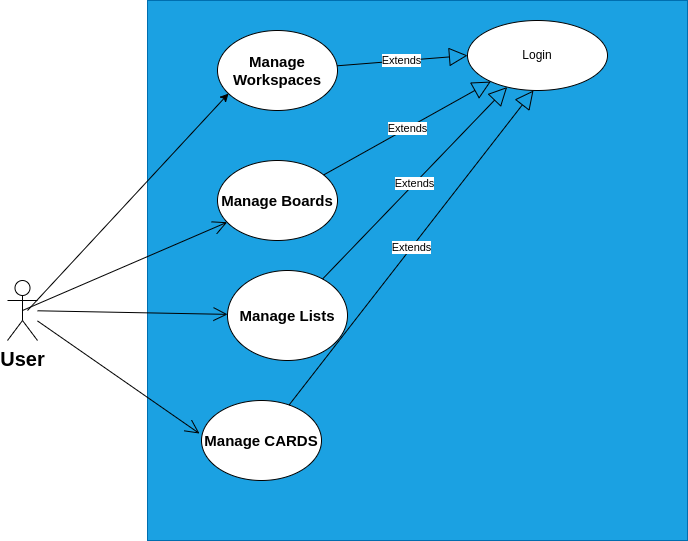

The diagram above was exported from draw.io. Its source (the exported page's mxGraphModel, read from the mxfile embedded in the PNG):
<mxGraphModel dx="1426" dy="1930" grid="1" gridSize="10" guides="1" tooltips="1" connect="1" arrows="1" fold="1" page="1" pageScale="1" pageWidth="827" pageHeight="1169" math="0" shadow="0">
  <root>
    <mxCell id="0" />
    <mxCell id="1" parent="0" />
    <mxCell id="v8OURP0kqh_PJ-O9ORgP-1" value="&lt;b&gt;&lt;font style=&quot;font-size: 20px;&quot;&gt;User&lt;/font&gt;&lt;/b&gt;" style="shape=umlActor;verticalLabelPosition=bottom;verticalAlign=top;html=1;outlineConnect=0;" vertex="1" parent="1">
      <mxGeometry x="160" y="230" width="30" height="60" as="geometry" />
    </mxCell>
    <mxCell id="v8OURP0kqh_PJ-O9ORgP-2" value="" style="whiteSpace=wrap;html=1;aspect=fixed;fillColor=#1ba1e2;strokeColor=#006EAF;fontColor=#ffffff;" vertex="1" parent="1">
      <mxGeometry x="300" y="-50" width="540" height="540" as="geometry" />
    </mxCell>
    <mxCell id="v8OURP0kqh_PJ-O9ORgP-5" value="&lt;b&gt;&lt;font style=&quot;font-size: 15px;&quot;&gt;Manage Workspaces&lt;/font&gt;&lt;/b&gt;" style="ellipse;whiteSpace=wrap;html=1;" vertex="1" parent="1">
      <mxGeometry x="370" y="-20" width="120" height="80" as="geometry" />
    </mxCell>
    <mxCell id="v8OURP0kqh_PJ-O9ORgP-8" value="" style="endArrow=classic;html=1;rounded=0;entryX=0.092;entryY=0.788;entryDx=0;entryDy=0;entryPerimeter=0;" edge="1" parent="1" target="v8OURP0kqh_PJ-O9ORgP-5">
      <mxGeometry width="50" height="50" relative="1" as="geometry">
        <mxPoint x="180" y="260" as="sourcePoint" />
        <mxPoint x="230" y="210" as="targetPoint" />
      </mxGeometry>
    </mxCell>
    <mxCell id="v8OURP0kqh_PJ-O9ORgP-9" value="&lt;b&gt;&lt;font style=&quot;font-size: 15px;&quot;&gt;Manage Boards&lt;/font&gt;&lt;/b&gt;" style="ellipse;whiteSpace=wrap;html=1;" vertex="1" parent="1">
      <mxGeometry x="370" y="110" width="120" height="80" as="geometry" />
    </mxCell>
    <mxCell id="v8OURP0kqh_PJ-O9ORgP-11" value="&lt;b&gt;&lt;font style=&quot;font-size: 15px;&quot;&gt;Manage Lists&lt;/font&gt;&lt;/b&gt;" style="ellipse;whiteSpace=wrap;html=1;" vertex="1" parent="1">
      <mxGeometry x="380" y="220" width="120" height="90" as="geometry" />
    </mxCell>
    <mxCell id="v8OURP0kqh_PJ-O9ORgP-12" value="&lt;b&gt;&lt;font style=&quot;font-size: 15px;&quot;&gt;Manage CARDS&lt;/font&gt;&lt;/b&gt;" style="ellipse;whiteSpace=wrap;html=1;" vertex="1" parent="1">
      <mxGeometry x="354" y="350" width="120" height="80" as="geometry" />
    </mxCell>
    <mxCell id="v8OURP0kqh_PJ-O9ORgP-14" value="" style="endArrow=open;endFill=1;endSize=12;html=1;rounded=0;entryX=-0.017;entryY=0.413;entryDx=0;entryDy=0;entryPerimeter=0;" edge="1" parent="1" source="v8OURP0kqh_PJ-O9ORgP-1" target="v8OURP0kqh_PJ-O9ORgP-12">
      <mxGeometry width="160" relative="1" as="geometry">
        <mxPoint x="330" y="280" as="sourcePoint" />
        <mxPoint x="490" y="280" as="targetPoint" />
      </mxGeometry>
    </mxCell>
    <mxCell id="v8OURP0kqh_PJ-O9ORgP-15" value="" style="endArrow=open;endFill=1;endSize=12;html=1;rounded=0;" edge="1" parent="1" source="v8OURP0kqh_PJ-O9ORgP-1" target="v8OURP0kqh_PJ-O9ORgP-11">
      <mxGeometry width="160" relative="1" as="geometry">
        <mxPoint x="330" y="280" as="sourcePoint" />
        <mxPoint x="490" y="280" as="targetPoint" />
      </mxGeometry>
    </mxCell>
    <mxCell id="v8OURP0kqh_PJ-O9ORgP-16" value="" style="endArrow=open;endFill=1;endSize=12;html=1;rounded=0;exitX=0.5;exitY=0.5;exitDx=0;exitDy=0;exitPerimeter=0;" edge="1" parent="1" source="v8OURP0kqh_PJ-O9ORgP-1" target="v8OURP0kqh_PJ-O9ORgP-9">
      <mxGeometry width="160" relative="1" as="geometry">
        <mxPoint x="330" y="280" as="sourcePoint" />
        <mxPoint x="490" y="280" as="targetPoint" />
      </mxGeometry>
    </mxCell>
    <mxCell id="v8OURP0kqh_PJ-O9ORgP-17" value="Login" style="ellipse;whiteSpace=wrap;html=1;" vertex="1" parent="1">
      <mxGeometry x="620" y="-30" width="140" height="70" as="geometry" />
    </mxCell>
    <mxCell id="v8OURP0kqh_PJ-O9ORgP-19" value="Extends" style="endArrow=block;endSize=16;endFill=0;html=1;rounded=0;entryX=0;entryY=0.5;entryDx=0;entryDy=0;" edge="1" parent="1" source="v8OURP0kqh_PJ-O9ORgP-5" target="v8OURP0kqh_PJ-O9ORgP-17">
      <mxGeometry width="160" relative="1" as="geometry">
        <mxPoint x="470" y="30" as="sourcePoint" />
        <mxPoint x="630" y="30" as="targetPoint" />
      </mxGeometry>
    </mxCell>
    <mxCell id="v8OURP0kqh_PJ-O9ORgP-20" value="Extends" style="endArrow=block;endSize=16;endFill=0;html=1;rounded=0;" edge="1" parent="1" source="v8OURP0kqh_PJ-O9ORgP-9" target="v8OURP0kqh_PJ-O9ORgP-17">
      <mxGeometry width="160" relative="1" as="geometry">
        <mxPoint x="490" y="140" as="sourcePoint" />
        <mxPoint x="650" y="140" as="targetPoint" />
      </mxGeometry>
    </mxCell>
    <mxCell id="v8OURP0kqh_PJ-O9ORgP-21" value="Extends" style="endArrow=block;endSize=16;endFill=0;html=1;rounded=0;" edge="1" parent="1" source="v8OURP0kqh_PJ-O9ORgP-12">
      <mxGeometry width="160" relative="1" as="geometry">
        <mxPoint x="670" y="150" as="sourcePoint" />
        <mxPoint x="686" y="40" as="targetPoint" />
      </mxGeometry>
    </mxCell>
    <mxCell id="v8OURP0kqh_PJ-O9ORgP-22" value="Extends" style="endArrow=block;endSize=16;endFill=0;html=1;rounded=0;" edge="1" parent="1" source="v8OURP0kqh_PJ-O9ORgP-11" target="v8OURP0kqh_PJ-O9ORgP-17">
      <mxGeometry width="160" relative="1" as="geometry">
        <mxPoint x="570" y="320" as="sourcePoint" />
        <mxPoint x="730" y="320" as="targetPoint" />
      </mxGeometry>
    </mxCell>
  </root>
</mxGraphModel>